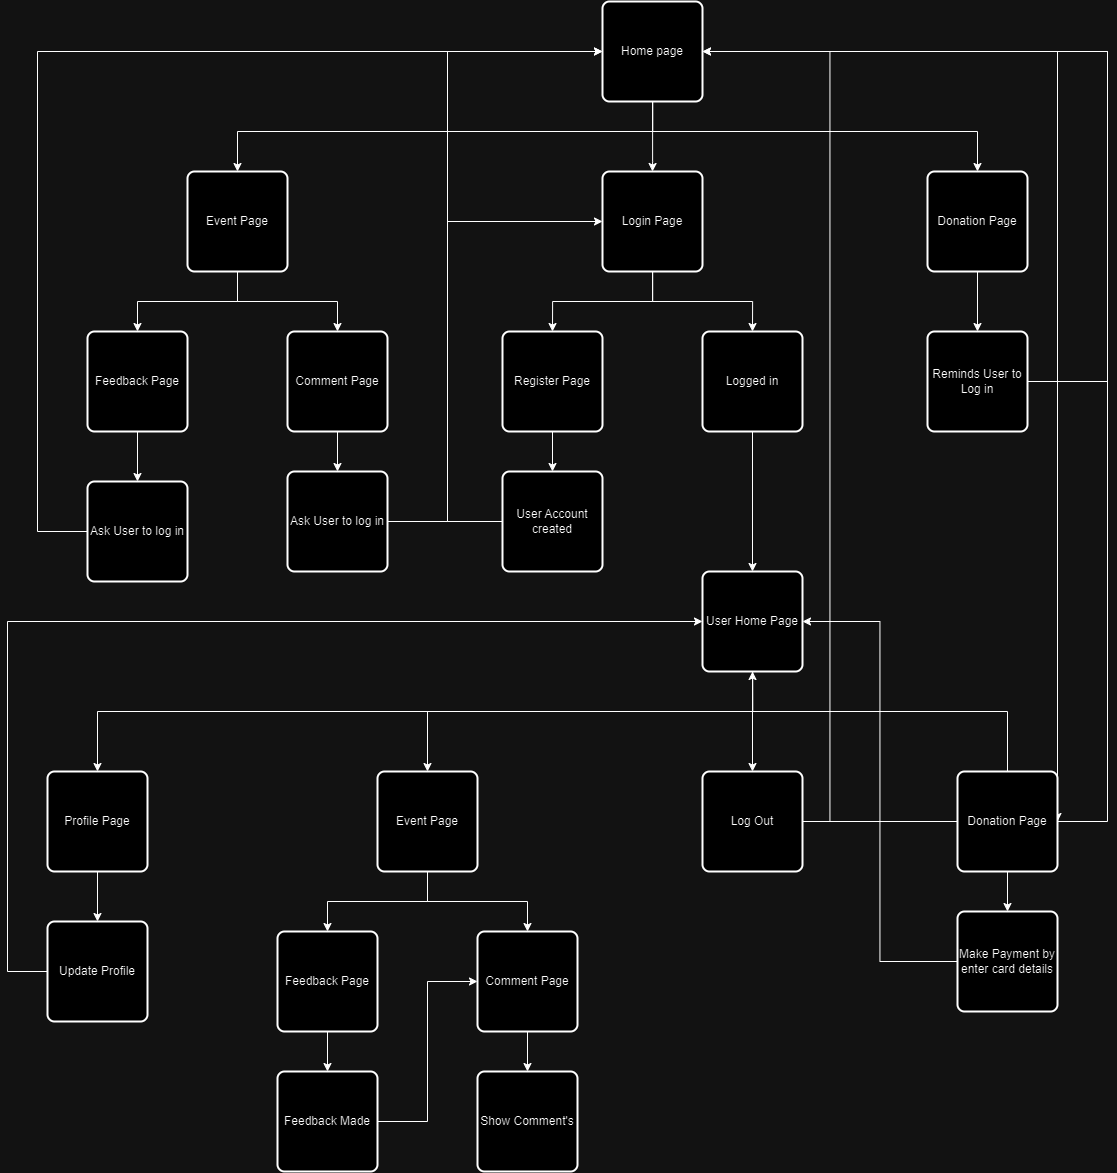

The diagram above was exported from draw.io. Its source (the exported page's mxGraphModel, read from the mxfile embedded in the PNG):
<mxGraphModel dx="2970" dy="1040" grid="1" gridSize="10" guides="1" tooltips="1" connect="1" arrows="1" fold="1" page="1" pageScale="1" pageWidth="850" pageHeight="1100" math="0" shadow="0">
  <root>
    <mxCell id="0" />
    <mxCell id="1" parent="0" />
    <mxCell id="VhGHLD_EFgqvi_wGSIm0-6" style="edgeStyle=orthogonalEdgeStyle;rounded=0;orthogonalLoop=1;jettySize=auto;html=1;entryX=0.5;entryY=0;entryDx=0;entryDy=0;" edge="1" parent="1" source="VhGHLD_EFgqvi_wGSIm0-1" target="VhGHLD_EFgqvi_wGSIm0-2">
      <mxGeometry relative="1" as="geometry">
        <Array as="points">
          <mxPoint x="425" y="200" />
          <mxPoint x="10" y="200" />
        </Array>
      </mxGeometry>
    </mxCell>
    <mxCell id="VhGHLD_EFgqvi_wGSIm0-7" style="edgeStyle=orthogonalEdgeStyle;rounded=0;orthogonalLoop=1;jettySize=auto;html=1;entryX=0.5;entryY=0;entryDx=0;entryDy=0;" edge="1" parent="1" source="VhGHLD_EFgqvi_wGSIm0-1" target="VhGHLD_EFgqvi_wGSIm0-3">
      <mxGeometry relative="1" as="geometry">
        <Array as="points">
          <mxPoint x="425" y="230" />
          <mxPoint x="425" y="230" />
        </Array>
      </mxGeometry>
    </mxCell>
    <mxCell id="VhGHLD_EFgqvi_wGSIm0-9" style="edgeStyle=orthogonalEdgeStyle;rounded=0;orthogonalLoop=1;jettySize=auto;html=1;entryX=0.5;entryY=0;entryDx=0;entryDy=0;" edge="1" parent="1" source="VhGHLD_EFgqvi_wGSIm0-1" target="VhGHLD_EFgqvi_wGSIm0-5">
      <mxGeometry relative="1" as="geometry">
        <Array as="points">
          <mxPoint x="425" y="200" />
          <mxPoint x="750" y="200" />
        </Array>
      </mxGeometry>
    </mxCell>
    <mxCell id="VhGHLD_EFgqvi_wGSIm0-1" value="Home page" style="rounded=1;whiteSpace=wrap;html=1;absoluteArcSize=1;arcSize=14;strokeWidth=2;" vertex="1" parent="1">
      <mxGeometry x="375" y="70" width="100" height="100" as="geometry" />
    </mxCell>
    <mxCell id="VhGHLD_EFgqvi_wGSIm0-13" style="edgeStyle=orthogonalEdgeStyle;rounded=0;orthogonalLoop=1;jettySize=auto;html=1;entryX=0.5;entryY=0;entryDx=0;entryDy=0;" edge="1" parent="1" source="VhGHLD_EFgqvi_wGSIm0-2" target="VhGHLD_EFgqvi_wGSIm0-11">
      <mxGeometry relative="1" as="geometry" />
    </mxCell>
    <mxCell id="VhGHLD_EFgqvi_wGSIm0-14" style="edgeStyle=orthogonalEdgeStyle;rounded=0;orthogonalLoop=1;jettySize=auto;html=1;" edge="1" parent="1" source="VhGHLD_EFgqvi_wGSIm0-2" target="VhGHLD_EFgqvi_wGSIm0-12">
      <mxGeometry relative="1" as="geometry" />
    </mxCell>
    <mxCell id="VhGHLD_EFgqvi_wGSIm0-2" value="Event Page&lt;span style=&quot;color: rgba(0, 0, 0, 0); font-family: monospace; font-size: 0px; text-align: start; text-wrap: nowrap;&quot;&gt;%3CmxGraphModel%3E%3Croot%3E%3CmxCell%20id%3D%220%22%2F%3E%3CmxCell%20id%3D%221%22%20parent%3D%220%22%2F%3E%3CmxCell%20id%3D%222%22%20value%3D%22Home%20page%22%20style%3D%22rounded%3D1%3BwhiteSpace%3Dwrap%3Bhtml%3D1%3BabsoluteArcSize%3D1%3BarcSize%3D14%3BstrokeWidth%3D2%3B%22%20vertex%3D%221%22%20parent%3D%221%22%3E%3CmxGeometry%20x%3D%22375%22%20y%3D%2270%22%20width%3D%22100%22%20height%3D%22100%22%20as%3D%22geometry%22%2F%3E%3C%2FmxCell%3E%3C%2Froot%3E%3C%2FmxGraphModel%3E&lt;/span&gt;" style="rounded=1;whiteSpace=wrap;html=1;absoluteArcSize=1;arcSize=14;strokeWidth=2;" vertex="1" parent="1">
      <mxGeometry x="-40" y="240" width="100" height="100" as="geometry" />
    </mxCell>
    <mxCell id="VhGHLD_EFgqvi_wGSIm0-22" style="edgeStyle=orthogonalEdgeStyle;rounded=0;orthogonalLoop=1;jettySize=auto;html=1;entryX=0.5;entryY=0;entryDx=0;entryDy=0;" edge="1" parent="1" source="VhGHLD_EFgqvi_wGSIm0-3" target="VhGHLD_EFgqvi_wGSIm0-20">
      <mxGeometry relative="1" as="geometry" />
    </mxCell>
    <mxCell id="VhGHLD_EFgqvi_wGSIm0-23" style="edgeStyle=orthogonalEdgeStyle;rounded=0;orthogonalLoop=1;jettySize=auto;html=1;entryX=0.5;entryY=0;entryDx=0;entryDy=0;" edge="1" parent="1" source="VhGHLD_EFgqvi_wGSIm0-3" target="VhGHLD_EFgqvi_wGSIm0-21">
      <mxGeometry relative="1" as="geometry" />
    </mxCell>
    <mxCell id="VhGHLD_EFgqvi_wGSIm0-3" value="Login Page" style="rounded=1;whiteSpace=wrap;html=1;absoluteArcSize=1;arcSize=14;strokeWidth=2;" vertex="1" parent="1">
      <mxGeometry x="375" y="240" width="100" height="100" as="geometry" />
    </mxCell>
    <mxCell id="VhGHLD_EFgqvi_wGSIm0-29" style="edgeStyle=orthogonalEdgeStyle;rounded=0;orthogonalLoop=1;jettySize=auto;html=1;" edge="1" parent="1" source="VhGHLD_EFgqvi_wGSIm0-5" target="VhGHLD_EFgqvi_wGSIm0-50">
      <mxGeometry relative="1" as="geometry">
        <mxPoint x="750" y="400" as="targetPoint" />
      </mxGeometry>
    </mxCell>
    <mxCell id="VhGHLD_EFgqvi_wGSIm0-5" value="Donation Page" style="rounded=1;whiteSpace=wrap;html=1;absoluteArcSize=1;arcSize=14;strokeWidth=2;" vertex="1" parent="1">
      <mxGeometry x="700" y="240" width="100" height="100" as="geometry" />
    </mxCell>
    <mxCell id="VhGHLD_EFgqvi_wGSIm0-47" style="edgeStyle=orthogonalEdgeStyle;rounded=0;orthogonalLoop=1;jettySize=auto;html=1;" edge="1" parent="1" source="VhGHLD_EFgqvi_wGSIm0-11" target="VhGHLD_EFgqvi_wGSIm0-44">
      <mxGeometry relative="1" as="geometry" />
    </mxCell>
    <mxCell id="VhGHLD_EFgqvi_wGSIm0-11" value="Feedback Page" style="rounded=1;whiteSpace=wrap;html=1;absoluteArcSize=1;arcSize=14;strokeWidth=2;" vertex="1" parent="1">
      <mxGeometry x="-140" y="400" width="100" height="100" as="geometry" />
    </mxCell>
    <mxCell id="VhGHLD_EFgqvi_wGSIm0-48" style="edgeStyle=orthogonalEdgeStyle;rounded=0;orthogonalLoop=1;jettySize=auto;html=1;" edge="1" parent="1" source="VhGHLD_EFgqvi_wGSIm0-12" target="VhGHLD_EFgqvi_wGSIm0-45">
      <mxGeometry relative="1" as="geometry" />
    </mxCell>
    <mxCell id="VhGHLD_EFgqvi_wGSIm0-12" value="Comment Page" style="rounded=1;whiteSpace=wrap;html=1;absoluteArcSize=1;arcSize=14;strokeWidth=2;" vertex="1" parent="1">
      <mxGeometry x="60" y="400" width="100" height="100" as="geometry" />
    </mxCell>
    <mxCell id="VhGHLD_EFgqvi_wGSIm0-26" style="edgeStyle=orthogonalEdgeStyle;rounded=0;orthogonalLoop=1;jettySize=auto;html=1;entryX=0.5;entryY=0;entryDx=0;entryDy=0;" edge="1" parent="1" source="VhGHLD_EFgqvi_wGSIm0-20" target="VhGHLD_EFgqvi_wGSIm0-24">
      <mxGeometry relative="1" as="geometry" />
    </mxCell>
    <mxCell id="VhGHLD_EFgqvi_wGSIm0-20" value="Register Page" style="rounded=1;whiteSpace=wrap;html=1;absoluteArcSize=1;arcSize=14;strokeWidth=2;" vertex="1" parent="1">
      <mxGeometry x="275" y="400" width="100" height="100" as="geometry" />
    </mxCell>
    <mxCell id="VhGHLD_EFgqvi_wGSIm0-51" style="edgeStyle=orthogonalEdgeStyle;rounded=0;orthogonalLoop=1;jettySize=auto;html=1;entryX=0.5;entryY=0;entryDx=0;entryDy=0;" edge="1" parent="1" source="VhGHLD_EFgqvi_wGSIm0-21" target="VhGHLD_EFgqvi_wGSIm0-52">
      <mxGeometry relative="1" as="geometry">
        <mxPoint x="525" y="680" as="targetPoint" />
      </mxGeometry>
    </mxCell>
    <mxCell id="VhGHLD_EFgqvi_wGSIm0-21" value="Logged in" style="rounded=1;whiteSpace=wrap;html=1;absoluteArcSize=1;arcSize=14;strokeWidth=2;" vertex="1" parent="1">
      <mxGeometry x="475" y="400" width="100" height="100" as="geometry" />
    </mxCell>
    <mxCell id="VhGHLD_EFgqvi_wGSIm0-27" style="edgeStyle=orthogonalEdgeStyle;rounded=0;orthogonalLoop=1;jettySize=auto;html=1;entryX=0;entryY=0.5;entryDx=0;entryDy=0;" edge="1" parent="1" source="VhGHLD_EFgqvi_wGSIm0-24" target="VhGHLD_EFgqvi_wGSIm0-3">
      <mxGeometry relative="1" as="geometry">
        <Array as="points">
          <mxPoint x="220" y="590" />
          <mxPoint x="220" y="290" />
        </Array>
      </mxGeometry>
    </mxCell>
    <mxCell id="VhGHLD_EFgqvi_wGSIm0-24" value="User Account created" style="rounded=1;whiteSpace=wrap;html=1;absoluteArcSize=1;arcSize=14;strokeWidth=2;" vertex="1" parent="1">
      <mxGeometry x="275" y="540" width="100" height="100" as="geometry" />
    </mxCell>
    <mxCell id="VhGHLD_EFgqvi_wGSIm0-30" style="edgeStyle=orthogonalEdgeStyle;rounded=0;orthogonalLoop=1;jettySize=auto;html=1;entryX=1;entryY=0.5;entryDx=0;entryDy=0;" edge="1" parent="1" source="VhGHLD_EFgqvi_wGSIm0-50" target="VhGHLD_EFgqvi_wGSIm0-1">
      <mxGeometry relative="1" as="geometry">
        <mxPoint x="800" y="450" as="sourcePoint" />
        <Array as="points">
          <mxPoint x="880" y="450" />
          <mxPoint x="880" y="120" />
        </Array>
      </mxGeometry>
    </mxCell>
    <mxCell id="VhGHLD_EFgqvi_wGSIm0-32" style="edgeStyle=orthogonalEdgeStyle;rounded=0;orthogonalLoop=1;jettySize=auto;html=1;entryX=0.5;entryY=0;entryDx=0;entryDy=0;" edge="1" parent="1" source="VhGHLD_EFgqvi_wGSIm0-34" target="VhGHLD_EFgqvi_wGSIm0-36">
      <mxGeometry relative="1" as="geometry" />
    </mxCell>
    <mxCell id="VhGHLD_EFgqvi_wGSIm0-33" style="edgeStyle=orthogonalEdgeStyle;rounded=0;orthogonalLoop=1;jettySize=auto;html=1;" edge="1" parent="1" source="VhGHLD_EFgqvi_wGSIm0-34" target="VhGHLD_EFgqvi_wGSIm0-38">
      <mxGeometry relative="1" as="geometry" />
    </mxCell>
    <mxCell id="VhGHLD_EFgqvi_wGSIm0-34" value="Event Page&lt;span style=&quot;color: rgba(0, 0, 0, 0); font-family: monospace; font-size: 0px; text-align: start; text-wrap: nowrap;&quot;&gt;%3CmxGraphModel%3E%3Croot%3E%3CmxCell%20id%3D%220%22%2F%3E%3CmxCell%20id%3D%221%22%20parent%3D%220%22%2F%3E%3CmxCell%20id%3D%222%22%20value%3D%22Home%20page%22%20style%3D%22rounded%3D1%3BwhiteSpace%3Dwrap%3Bhtml%3D1%3BabsoluteArcSize%3D1%3BarcSize%3D14%3BstrokeWidth%3D2%3B%22%20vertex%3D%221%22%20parent%3D%221%22%3E%3CmxGeometry%20x%3D%22375%22%20y%3D%2270%22%20width%3D%22100%22%20height%3D%22100%22%20as%3D%22geometry%22%2F%3E%3C%2FmxCell%3E%3C%2Froot%3E%3C%2FmxGraphModel%3E&lt;/span&gt;" style="rounded=1;whiteSpace=wrap;html=1;absoluteArcSize=1;arcSize=14;strokeWidth=2;" vertex="1" parent="1">
      <mxGeometry x="150" y="840" width="100" height="100" as="geometry" />
    </mxCell>
    <mxCell id="VhGHLD_EFgqvi_wGSIm0-35" style="edgeStyle=orthogonalEdgeStyle;rounded=0;orthogonalLoop=1;jettySize=auto;html=1;" edge="1" parent="1" source="VhGHLD_EFgqvi_wGSIm0-36" target="VhGHLD_EFgqvi_wGSIm0-40">
      <mxGeometry relative="1" as="geometry" />
    </mxCell>
    <mxCell id="VhGHLD_EFgqvi_wGSIm0-36" value="Feedback Page" style="rounded=1;whiteSpace=wrap;html=1;absoluteArcSize=1;arcSize=14;strokeWidth=2;" vertex="1" parent="1">
      <mxGeometry x="50" y="1000" width="100" height="100" as="geometry" />
    </mxCell>
    <mxCell id="VhGHLD_EFgqvi_wGSIm0-37" style="edgeStyle=orthogonalEdgeStyle;rounded=0;orthogonalLoop=1;jettySize=auto;html=1;entryX=0.5;entryY=0;entryDx=0;entryDy=0;" edge="1" parent="1" source="VhGHLD_EFgqvi_wGSIm0-38" target="VhGHLD_EFgqvi_wGSIm0-41">
      <mxGeometry relative="1" as="geometry" />
    </mxCell>
    <mxCell id="VhGHLD_EFgqvi_wGSIm0-38" value="Comment Page" style="rounded=1;whiteSpace=wrap;html=1;absoluteArcSize=1;arcSize=14;strokeWidth=2;" vertex="1" parent="1">
      <mxGeometry x="250" y="1000" width="100" height="100" as="geometry" />
    </mxCell>
    <mxCell id="VhGHLD_EFgqvi_wGSIm0-39" style="edgeStyle=orthogonalEdgeStyle;rounded=0;orthogonalLoop=1;jettySize=auto;html=1;entryX=0;entryY=0.5;entryDx=0;entryDy=0;" edge="1" parent="1" source="VhGHLD_EFgqvi_wGSIm0-40" target="VhGHLD_EFgqvi_wGSIm0-38">
      <mxGeometry relative="1" as="geometry" />
    </mxCell>
    <mxCell id="VhGHLD_EFgqvi_wGSIm0-40" value="Feedback Made" style="rounded=1;whiteSpace=wrap;html=1;absoluteArcSize=1;arcSize=14;strokeWidth=2;" vertex="1" parent="1">
      <mxGeometry x="50" y="1140" width="100" height="100" as="geometry" />
    </mxCell>
    <mxCell id="VhGHLD_EFgqvi_wGSIm0-41" value="Show Comment's" style="rounded=1;whiteSpace=wrap;html=1;absoluteArcSize=1;arcSize=14;strokeWidth=2;" vertex="1" parent="1">
      <mxGeometry x="250" y="1140" width="100" height="100" as="geometry" />
    </mxCell>
    <mxCell id="VhGHLD_EFgqvi_wGSIm0-46" style="edgeStyle=orthogonalEdgeStyle;rounded=0;orthogonalLoop=1;jettySize=auto;html=1;entryX=0;entryY=0.5;entryDx=0;entryDy=0;" edge="1" parent="1" source="VhGHLD_EFgqvi_wGSIm0-44" target="VhGHLD_EFgqvi_wGSIm0-1">
      <mxGeometry relative="1" as="geometry">
        <Array as="points">
          <mxPoint x="-190" y="600" />
          <mxPoint x="-190" y="120" />
        </Array>
      </mxGeometry>
    </mxCell>
    <mxCell id="VhGHLD_EFgqvi_wGSIm0-44" value="Ask User to log in" style="rounded=1;whiteSpace=wrap;html=1;absoluteArcSize=1;arcSize=14;strokeWidth=2;" vertex="1" parent="1">
      <mxGeometry x="-140" y="550" width="100" height="100" as="geometry" />
    </mxCell>
    <mxCell id="VhGHLD_EFgqvi_wGSIm0-49" style="edgeStyle=orthogonalEdgeStyle;rounded=0;orthogonalLoop=1;jettySize=auto;html=1;entryX=0;entryY=0.5;entryDx=0;entryDy=0;" edge="1" parent="1" source="VhGHLD_EFgqvi_wGSIm0-45" target="VhGHLD_EFgqvi_wGSIm0-1">
      <mxGeometry relative="1" as="geometry">
        <Array as="points">
          <mxPoint x="220" y="590" />
          <mxPoint x="220" y="120" />
        </Array>
      </mxGeometry>
    </mxCell>
    <mxCell id="VhGHLD_EFgqvi_wGSIm0-45" value="Ask User to log in" style="rounded=1;whiteSpace=wrap;html=1;absoluteArcSize=1;arcSize=14;strokeWidth=2;" vertex="1" parent="1">
      <mxGeometry x="60" y="540" width="100" height="100" as="geometry" />
    </mxCell>
    <mxCell id="VhGHLD_EFgqvi_wGSIm0-50" value="Reminds User to Log in" style="rounded=1;whiteSpace=wrap;html=1;absoluteArcSize=1;arcSize=14;strokeWidth=2;" vertex="1" parent="1">
      <mxGeometry x="700" y="400" width="100" height="100" as="geometry" />
    </mxCell>
    <mxCell id="VhGHLD_EFgqvi_wGSIm0-55" style="edgeStyle=orthogonalEdgeStyle;rounded=0;orthogonalLoop=1;jettySize=auto;html=1;entryX=0.5;entryY=0;entryDx=0;entryDy=0;" edge="1" parent="1" source="VhGHLD_EFgqvi_wGSIm0-52" target="VhGHLD_EFgqvi_wGSIm0-34">
      <mxGeometry relative="1" as="geometry">
        <Array as="points">
          <mxPoint x="525" y="780" />
          <mxPoint x="200" y="780" />
        </Array>
      </mxGeometry>
    </mxCell>
    <mxCell id="VhGHLD_EFgqvi_wGSIm0-58" style="edgeStyle=orthogonalEdgeStyle;rounded=0;orthogonalLoop=1;jettySize=auto;html=1;entryX=0.5;entryY=0;entryDx=0;entryDy=0;" edge="1" parent="1" source="VhGHLD_EFgqvi_wGSIm0-52" target="VhGHLD_EFgqvi_wGSIm0-56">
      <mxGeometry relative="1" as="geometry" />
    </mxCell>
    <mxCell id="VhGHLD_EFgqvi_wGSIm0-68" style="edgeStyle=orthogonalEdgeStyle;rounded=0;orthogonalLoop=1;jettySize=auto;html=1;entryX=0.5;entryY=0;entryDx=0;entryDy=0;" edge="1" parent="1" source="VhGHLD_EFgqvi_wGSIm0-52" target="VhGHLD_EFgqvi_wGSIm0-66">
      <mxGeometry relative="1" as="geometry">
        <Array as="points">
          <mxPoint x="525" y="780" />
          <mxPoint x="-130" y="780" />
        </Array>
      </mxGeometry>
    </mxCell>
    <mxCell id="VhGHLD_EFgqvi_wGSIm0-52" value="User Home Page" style="rounded=1;whiteSpace=wrap;html=1;absoluteArcSize=1;arcSize=14;strokeWidth=2;" vertex="1" parent="1">
      <mxGeometry x="475" y="640" width="100" height="100" as="geometry" />
    </mxCell>
    <mxCell id="VhGHLD_EFgqvi_wGSIm0-59" style="edgeStyle=orthogonalEdgeStyle;rounded=0;orthogonalLoop=1;jettySize=auto;html=1;entryX=1;entryY=0.5;entryDx=0;entryDy=0;" edge="1" parent="1" source="VhGHLD_EFgqvi_wGSIm0-60" target="VhGHLD_EFgqvi_wGSIm0-1">
      <mxGeometry relative="1" as="geometry">
        <Array as="points" />
      </mxGeometry>
    </mxCell>
    <mxCell id="VhGHLD_EFgqvi_wGSIm0-56" value="Log Out" style="rounded=1;whiteSpace=wrap;html=1;absoluteArcSize=1;arcSize=14;strokeWidth=2;" vertex="1" parent="1">
      <mxGeometry x="475" y="840" width="100" height="100" as="geometry" />
    </mxCell>
    <mxCell id="VhGHLD_EFgqvi_wGSIm0-61" style="edgeStyle=orthogonalEdgeStyle;rounded=0;orthogonalLoop=1;jettySize=auto;html=1;entryX=0.5;entryY=1;entryDx=0;entryDy=0;" edge="1" parent="1" source="VhGHLD_EFgqvi_wGSIm0-60" target="VhGHLD_EFgqvi_wGSIm0-52">
      <mxGeometry relative="1" as="geometry">
        <Array as="points">
          <mxPoint x="780" y="780" />
          <mxPoint x="525" y="780" />
        </Array>
      </mxGeometry>
    </mxCell>
    <mxCell id="VhGHLD_EFgqvi_wGSIm0-62" value="" style="edgeStyle=orthogonalEdgeStyle;rounded=0;orthogonalLoop=1;jettySize=auto;html=1;entryX=1;entryY=0.5;entryDx=0;entryDy=0;" edge="1" parent="1" source="VhGHLD_EFgqvi_wGSIm0-56" target="VhGHLD_EFgqvi_wGSIm0-60">
      <mxGeometry relative="1" as="geometry">
        <mxPoint x="575" y="890" as="sourcePoint" />
        <mxPoint x="475" y="120" as="targetPoint" />
        <Array as="points">
          <mxPoint x="880" y="890" />
          <mxPoint x="880" y="120" />
        </Array>
      </mxGeometry>
    </mxCell>
    <mxCell id="VhGHLD_EFgqvi_wGSIm0-64" style="edgeStyle=orthogonalEdgeStyle;rounded=0;orthogonalLoop=1;jettySize=auto;html=1;" edge="1" parent="1" source="VhGHLD_EFgqvi_wGSIm0-60" target="VhGHLD_EFgqvi_wGSIm0-63">
      <mxGeometry relative="1" as="geometry" />
    </mxCell>
    <mxCell id="VhGHLD_EFgqvi_wGSIm0-60" value="Donation Page" style="rounded=1;whiteSpace=wrap;html=1;absoluteArcSize=1;arcSize=14;strokeWidth=2;" vertex="1" parent="1">
      <mxGeometry x="730" y="840" width="100" height="100" as="geometry" />
    </mxCell>
    <mxCell id="VhGHLD_EFgqvi_wGSIm0-65" style="edgeStyle=orthogonalEdgeStyle;rounded=0;orthogonalLoop=1;jettySize=auto;html=1;entryX=1;entryY=0.5;entryDx=0;entryDy=0;" edge="1" parent="1" source="VhGHLD_EFgqvi_wGSIm0-63" target="VhGHLD_EFgqvi_wGSIm0-52">
      <mxGeometry relative="1" as="geometry" />
    </mxCell>
    <mxCell id="VhGHLD_EFgqvi_wGSIm0-63" value="Make Payment by enter card details" style="rounded=1;whiteSpace=wrap;html=1;absoluteArcSize=1;arcSize=14;strokeWidth=2;" vertex="1" parent="1">
      <mxGeometry x="730" y="980" width="100" height="100" as="geometry" />
    </mxCell>
    <mxCell id="VhGHLD_EFgqvi_wGSIm0-70" style="edgeStyle=orthogonalEdgeStyle;rounded=0;orthogonalLoop=1;jettySize=auto;html=1;" edge="1" parent="1" source="VhGHLD_EFgqvi_wGSIm0-66" target="VhGHLD_EFgqvi_wGSIm0-69">
      <mxGeometry relative="1" as="geometry" />
    </mxCell>
    <mxCell id="VhGHLD_EFgqvi_wGSIm0-66" value="Profile Page" style="rounded=1;whiteSpace=wrap;html=1;absoluteArcSize=1;arcSize=14;strokeWidth=2;" vertex="1" parent="1">
      <mxGeometry x="-180" y="840" width="100" height="100" as="geometry" />
    </mxCell>
    <mxCell id="VhGHLD_EFgqvi_wGSIm0-71" style="edgeStyle=orthogonalEdgeStyle;rounded=0;orthogonalLoop=1;jettySize=auto;html=1;entryX=0;entryY=0.5;entryDx=0;entryDy=0;" edge="1" parent="1" source="VhGHLD_EFgqvi_wGSIm0-69" target="VhGHLD_EFgqvi_wGSIm0-52">
      <mxGeometry relative="1" as="geometry">
        <Array as="points">
          <mxPoint x="-220" y="1040" />
          <mxPoint x="-220" y="690" />
        </Array>
      </mxGeometry>
    </mxCell>
    <mxCell id="VhGHLD_EFgqvi_wGSIm0-69" value="Update Profile" style="rounded=1;whiteSpace=wrap;html=1;absoluteArcSize=1;arcSize=14;strokeWidth=2;" vertex="1" parent="1">
      <mxGeometry x="-180" y="990" width="100" height="100" as="geometry" />
    </mxCell>
  </root>
</mxGraphModel>